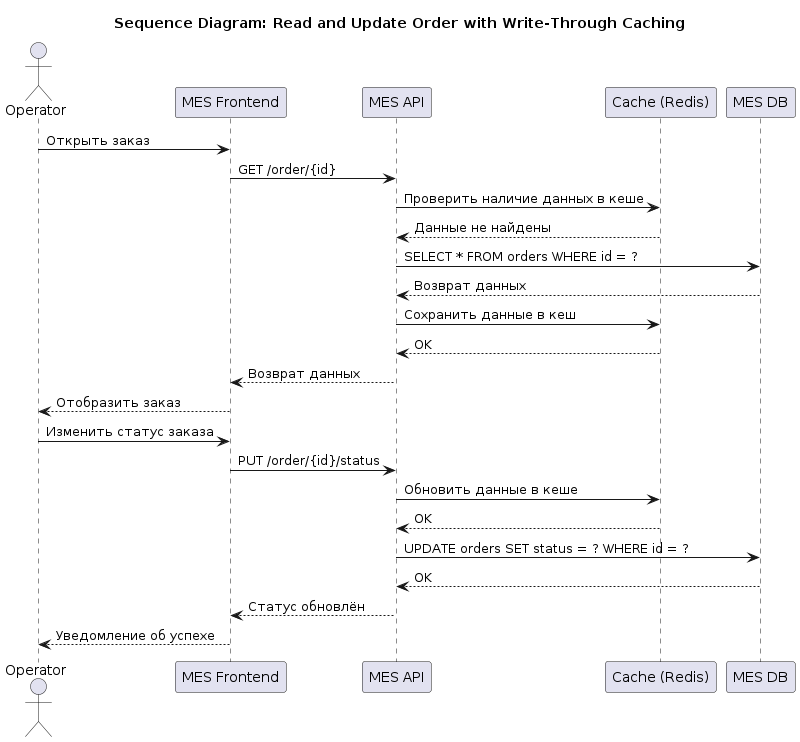

The diagram above was rendered by PlantUML. Its source (embedded in the PNG):
@startuml
actor "Operator" as operator
participant "MES Frontend" as frontend
participant "MES API" as api
participant "Cache (Redis)" as cache
participant "MES DB" as db

title Sequence Diagram: Read and Update Order with Write-Through Caching

operator -> frontend: Открыть заказ
frontend -> api: GET /order/{id}
api -> cache: Проверить наличие данных в кеше
cache --> api: Данные не найдены
api -> db: SELECT * FROM orders WHERE id = ?
db --> api: Возврат данных
api -> cache: Сохранить данные в кеш
cache --> api: OK
api --> frontend: Возврат данных
frontend --> operator: Отобразить заказ

operator -> frontend: Изменить статус заказа
frontend -> api: PUT /order/{id}/status
api -> cache: Обновить данные в кеше
cache --> api: OK
api -> db: UPDATE orders SET status = ? WHERE id = ?
db --> api: OK
api --> frontend: Статус обновлён
frontend --> operator: Уведомление об успехе
@enduml